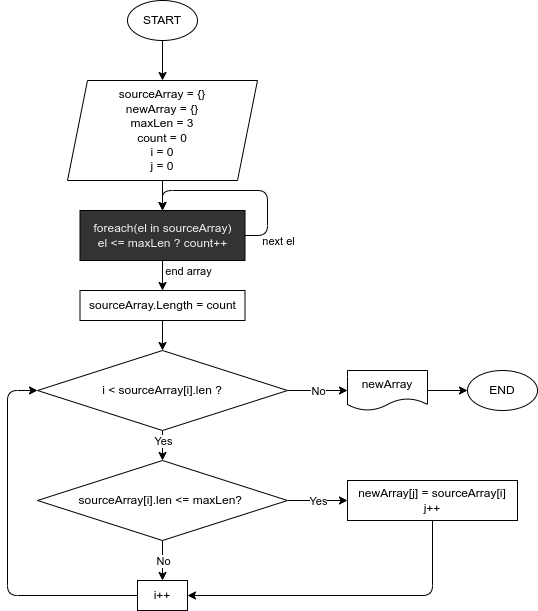

The diagram above was exported from draw.io. Its source (the exported page's mxGraphModel, read from the mxfile embedded in the PNG):
<mxGraphModel dx="1137" dy="481" grid="1" gridSize="10" guides="1" tooltips="1" connect="1" arrows="1" fold="1" page="1" pageScale="1" pageWidth="827" pageHeight="1169" math="0" shadow="0">
  <root>
    <mxCell id="0" />
    <mxCell id="1" parent="0" />
    <mxCell id="6" value="" style="edgeStyle=none;html=1;" parent="1" source="2" target="4" edge="1">
      <mxGeometry relative="1" as="geometry" />
    </mxCell>
    <mxCell id="2" value="START" style="ellipse;whiteSpace=wrap;html=1;" parent="1" vertex="1">
      <mxGeometry x="240" y="50" width="70" height="40" as="geometry" />
    </mxCell>
    <mxCell id="3" value="END" style="ellipse;whiteSpace=wrap;html=1;" parent="1" vertex="1">
      <mxGeometry x="580" y="420" width="70" height="40" as="geometry" />
    </mxCell>
    <mxCell id="36" value="" style="edgeStyle=none;html=1;entryX=0.5;entryY=0;entryDx=0;entryDy=0;" parent="1" source="4" edge="1" target="39">
      <mxGeometry relative="1" as="geometry">
        <mxPoint x="275" y="270" as="targetPoint" />
      </mxGeometry>
    </mxCell>
    <mxCell id="4" value="sourceArray = {}&lt;br&gt;newArray = {}&lt;br&gt;maxLen = 3&lt;br&gt;count = 0&lt;br&gt;i = 0&lt;br&gt;j = 0" style="shape=parallelogram;perimeter=parallelogramPerimeter;whiteSpace=wrap;html=1;fixedSize=1;" parent="1" vertex="1">
      <mxGeometry x="180" y="130" width="190" height="100" as="geometry" />
    </mxCell>
    <mxCell id="12" value="" style="edgeStyle=none;html=1;" parent="1" source="9" target="11" edge="1">
      <mxGeometry relative="1" as="geometry" />
    </mxCell>
    <mxCell id="17" value="No" style="edgeLabel;html=1;align=center;verticalAlign=middle;resizable=0;points=[];" parent="12" vertex="1" connectable="0">
      <mxGeometry x="-0.4839" y="1" relative="1" as="geometry">
        <mxPoint x="-1" y="10" as="offset" />
      </mxGeometry>
    </mxCell>
    <mxCell id="15" value="" style="edgeStyle=none;html=1;" parent="1" source="9" target="14" edge="1">
      <mxGeometry relative="1" as="geometry" />
    </mxCell>
    <mxCell id="16" value="Yes" style="edgeLabel;html=1;align=center;verticalAlign=middle;resizable=0;points=[];" parent="15" vertex="1" connectable="0">
      <mxGeometry x="-0.3395" y="-2" relative="1" as="geometry">
        <mxPoint x="10" y="-2" as="offset" />
      </mxGeometry>
    </mxCell>
    <mxCell id="9" value="sourceArray[i].len &amp;lt;= maxLen?&amp;nbsp;" style="rhombus;whiteSpace=wrap;html=1;" parent="1" vertex="1">
      <mxGeometry x="150" y="510" width="250" height="80" as="geometry" />
    </mxCell>
    <mxCell id="11" value="i++" style="whiteSpace=wrap;html=1;" parent="1" vertex="1">
      <mxGeometry x="250" y="630" width="50" height="30" as="geometry" />
    </mxCell>
    <mxCell id="18" style="edgeStyle=none;html=1;exitX=0.5;exitY=1;exitDx=0;exitDy=0;entryX=1;entryY=0.5;entryDx=0;entryDy=0;" parent="1" source="14" target="11" edge="1">
      <mxGeometry relative="1" as="geometry">
        <Array as="points">
          <mxPoint x="545" y="645" />
        </Array>
      </mxGeometry>
    </mxCell>
    <mxCell id="14" value="newArray[j] = sourceArray[i]&lt;br&gt;j++" style="whiteSpace=wrap;html=1;" parent="1" vertex="1">
      <mxGeometry x="460" y="530" width="170" height="40" as="geometry" />
    </mxCell>
    <mxCell id="22" value="" style="edgeStyle=none;html=1;" parent="1" source="20" target="9" edge="1">
      <mxGeometry relative="1" as="geometry" />
    </mxCell>
    <mxCell id="27" value="Yes" style="edgeLabel;html=1;align=center;verticalAlign=middle;resizable=0;points=[];" parent="22" vertex="1" connectable="0">
      <mxGeometry x="-0.4625" relative="1" as="geometry">
        <mxPoint y="2" as="offset" />
      </mxGeometry>
    </mxCell>
    <mxCell id="25" value="" style="edgeStyle=none;html=1;" parent="1" source="20" target="24" edge="1">
      <mxGeometry relative="1" as="geometry" />
    </mxCell>
    <mxCell id="26" value="No" style="edgeLabel;html=1;align=center;verticalAlign=middle;resizable=0;points=[];" parent="25" vertex="1" connectable="0">
      <mxGeometry x="0.4307" y="2" relative="1" as="geometry">
        <mxPoint x="-13" y="2" as="offset" />
      </mxGeometry>
    </mxCell>
    <mxCell id="20" value="i &amp;lt; sourceArray[i].len ?" style="rhombus;whiteSpace=wrap;html=1;" parent="1" vertex="1">
      <mxGeometry x="150" y="400" width="250" height="80" as="geometry" />
    </mxCell>
    <mxCell id="23" style="edgeStyle=none;html=1;exitX=0;exitY=0.5;exitDx=0;exitDy=0;entryX=0;entryY=0.5;entryDx=0;entryDy=0;" parent="1" source="11" target="20" edge="1">
      <mxGeometry relative="1" as="geometry">
        <mxPoint x="250" y="645" as="sourcePoint" />
        <mxPoint x="150" y="440" as="targetPoint" />
        <Array as="points">
          <mxPoint x="120" y="645" />
          <mxPoint x="120" y="440" />
        </Array>
      </mxGeometry>
    </mxCell>
    <mxCell id="28" value="" style="edgeStyle=none;html=1;" parent="1" source="24" target="3" edge="1">
      <mxGeometry relative="1" as="geometry" />
    </mxCell>
    <mxCell id="24" value="newArray" style="shape=document;whiteSpace=wrap;html=1;boundedLbl=1;" parent="1" vertex="1">
      <mxGeometry x="460" y="420" width="80" height="40" as="geometry" />
    </mxCell>
    <mxCell id="41" value="" style="edgeStyle=none;html=1;" edge="1" parent="1" source="39" target="40">
      <mxGeometry relative="1" as="geometry" />
    </mxCell>
    <mxCell id="46" value="end array" style="edgeLabel;html=1;align=center;verticalAlign=middle;resizable=0;points=[];" vertex="1" connectable="0" parent="41">
      <mxGeometry x="-0.7854" relative="1" as="geometry">
        <mxPoint x="25" y="7" as="offset" />
      </mxGeometry>
    </mxCell>
    <mxCell id="44" style="edgeStyle=none;html=1;exitX=1;exitY=0.5;exitDx=0;exitDy=0;" edge="1" parent="1" source="39">
      <mxGeometry relative="1" as="geometry">
        <mxPoint x="275" y="260" as="targetPoint" />
        <Array as="points">
          <mxPoint x="380" y="285" />
          <mxPoint x="380" y="240" />
          <mxPoint x="275" y="240" />
        </Array>
      </mxGeometry>
    </mxCell>
    <mxCell id="45" value="next el" style="edgeLabel;html=1;align=center;verticalAlign=middle;resizable=0;points=[];" vertex="1" connectable="0" parent="44">
      <mxGeometry x="-0.4462" relative="1" as="geometry">
        <mxPoint x="10" y="36" as="offset" />
      </mxGeometry>
    </mxCell>
    <mxCell id="39" value="&lt;span style=&quot;color: rgb(240 , 240 , 240) ; font-family: &amp;#34;helvetica&amp;#34; ; font-size: 12px ; font-style: normal ; font-weight: 400 ; letter-spacing: normal ; text-align: center ; text-indent: 0px ; text-transform: none ; word-spacing: 0px ; display: inline ; float: none&quot;&gt;foreach(el in sourceArray)&lt;/span&gt;&lt;br style=&quot;color: rgb(240 , 240 , 240) ; font-family: &amp;#34;helvetica&amp;#34; ; font-size: 12px ; font-style: normal ; font-weight: 400 ; letter-spacing: normal ; text-align: center ; text-indent: 0px ; text-transform: none ; word-spacing: 0px&quot;&gt;&lt;span style=&quot;color: rgb(240 , 240 , 240) ; font-family: &amp;#34;helvetica&amp;#34; ; font-size: 12px ; font-style: normal ; font-weight: 400 ; letter-spacing: normal ; text-align: center ; text-indent: 0px ; text-transform: none ; word-spacing: 0px ; display: inline ; float: none&quot;&gt;el &amp;lt;= maxLen ? count++&lt;/span&gt;" style="rounded=0;whiteSpace=wrap;html=1;fillColor=#333333;" parent="1" vertex="1">
      <mxGeometry x="192.5" y="260" width="165" height="50" as="geometry" />
    </mxCell>
    <mxCell id="42" value="" style="edgeStyle=none;html=1;" edge="1" parent="1" source="40" target="20">
      <mxGeometry relative="1" as="geometry" />
    </mxCell>
    <mxCell id="40" value="&lt;font face=&quot;helvetica&quot;&gt;sourceArray.Length = count&lt;/font&gt;" style="rounded=0;whiteSpace=wrap;html=1;fillColor=default;" vertex="1" parent="1">
      <mxGeometry x="192.5" y="340" width="165" height="30" as="geometry" />
    </mxCell>
  </root>
</mxGraphModel>